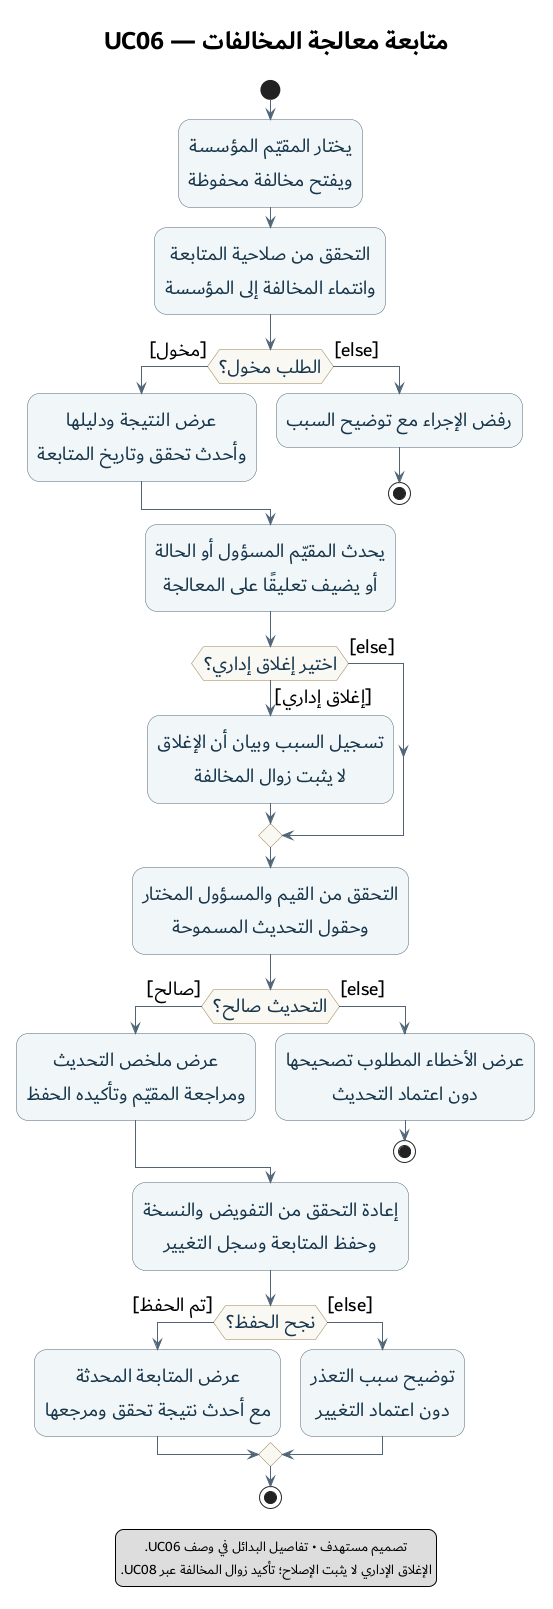

The diagram above was rendered by PlantUML. Its source (embedded in the PNG):
@startuml 10-finding-follow-up-activity
title متابعة معالجة المخالفات — UC06

skinparam defaultFontName Dubai
skinparam defaultFontSize 20
skinparam titleFontSize 26
skinparam defaultTextAlignment center
skinparam shadowing false
skinparam ArrowColor #526578
skinparam activity {
  BackgroundColor #F1F7F8
  BorderColor #526578
  FontColor #17354A
  DiamondBackgroundColor #FAF8F2
  DiamondBorderColor #9A8051
}

start
:يختار المقيّم المؤسسة\nويفتح مخالفة محفوظة;
:التحقق من صلاحية المتابعة\nوانتماء المخالفة إلى المؤسسة;
if (الطلب مخول؟) then ([مخول])
  :عرض النتيجة ودليلها\nوأحدث تحقق وتاريخ المتابعة;
else ([else])
  :رفض الإجراء مع توضيح السبب;
  stop
endif

:يحدث المقيّم المسؤول أو الحالة\nأو يضيف تعليقًا على المعالجة;
if (اختير إغلاق إداري؟) then ([إغلاق إداري])
  :تسجيل السبب وبيان أن الإغلاق\nلا يثبت زوال المخالفة;
else ([else])
endif
:التحقق من القيم والمسؤول المختار\nوحقول التحديث المسموحة;
if (التحديث صالح؟) then ([صالح])
  :عرض ملخص التحديث\nومراجعة المقيّم وتأكيده الحفظ;
else ([else])
  :عرض الأخطاء المطلوب تصحيحها\nدون اعتماد التحديث;
  stop
endif

:إعادة التحقق من التفويض والنسخة\nوحفظ المتابعة وسجل التغيير;
if (نجح الحفظ؟) then ([تم الحفظ])
  :عرض المتابعة المحدثة\nمع أحدث نتيجة تحقق ومرجعها;
else ([else])
  :توضيح سبب التعذر\nدون اعتماد التغيير;
endif
stop

legend bottom
  تصميم مستهدف • تفاصيل البدائل في وصف UC06.
  الإغلاق الإداري لا يثبت الإصلاح؛ تأكيد زوال المخالفة عبر UC08.
endlegend
@enduml